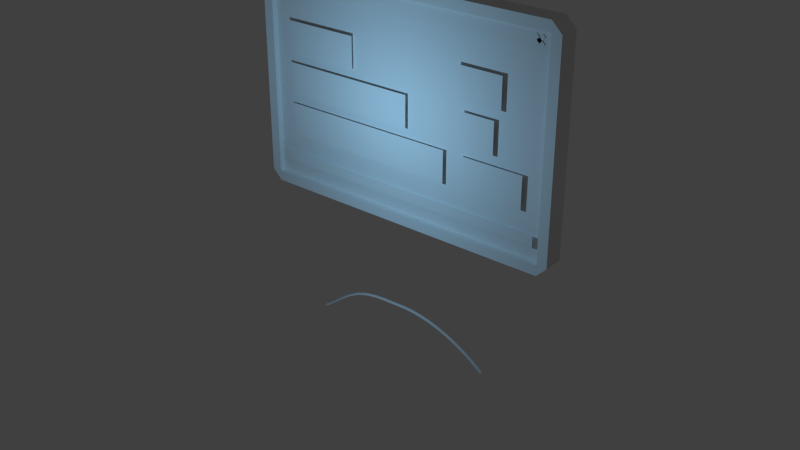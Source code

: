 # Source: stklib_movingMapPlane_a.blend  (saved by Blender 2.76.0; exported with 4.5.12 LTS)
import bpy
from mathutils import Matrix  # noqa: F401  (used for matrix-valued properties, if any)

bpy.ops.wm.read_factory_settings(use_empty=True)
scene = bpy.context.scene
scene.name = 'Scene'

# ---- collections
col_collection_1 = bpy.data.collections.new('Collection 1'); scene.collection.children.link(col_collection_1)

# ---- materials (node trees are filled in below, after node groups)
mat_material = bpy.data.materials.new('Material')
mat_material.alpha_threshold = 0.0
mat_material.use_transparent_shadow = False
mat_material.roughness = 0.5
mat_material.line_color = (0.0, 0.0, 0.0, 1.0)

# ---- material node trees

# ---- world
world_world = bpy.data.worlds.new('World'); scene.world = world_world
world_world.color = (0.05088, 0.05088, 0.05088)
world_world.use_sun_shadow = False
world_world.sun_shadow_jitter_overblur = 0.0
world_world.cycles.sampling_method = 'MANUAL'
world_world.cycles.sample_map_resolution = 256

# ---- lights
light_lamp_001 = bpy.data.lights.new('Lamp.001', 'POINT')
light_lamp_001.color = (0.3326, 0.6869, 1.0)
light_lamp_001.transmission_factor = 0.0
light_lamp_001.energy = 50.0
light_lamp_001.shadow_buffer_clip_start = 0.5
light_lamp_001.shadow_soft_size = 0.1
light_lamp_001.shadow_maximum_resolution = 0.006
light_lamp_001.use_absolute_resolution = True
light_lamp_001.cycles.use_multiple_importance_sampling = False

# ---- meshes
me_plane_001 = bpy.data.meshes.new('Plane.001')
me_plane_001.from_pydata([(-0.9823, -0.0597, -0.3441), (-0.9759, -0.0597, -0.3606), (-0.9274, -0.0597, -0.3115), (-0.9175, -0.0597, -0.3262), (-0.8504, -0.0597, -0.2531), (-0.8397, -0.0597, -0.2672), (-0.7577, -0.0597, -0.1818), (-0.7473, -0.0597, -0.1961), (-0.6544, -0.0597, -0.1103), (-0.6451, -0.0597, -0.1254), (-0.5452, -0.0597, -0.05108), (-0.5381, -0.0597, -0.06729), (-0.4332, -0.0597, -0.01297), (-0.4287, -0.0597, -0.0301), (-0.3207, -0.0597, 0.007635), (-0.3183, -0.0597, -0.009913), (-0.2115, -0.0597, 0.01655), (-0.2105, -0.0597, -0.001121), (-0.1092, -0.0597, 0.01958), (-0.1087, -0.0597, 0.001887), (-0.01675, -0.0597, 0.02242), (-0.01636, -0.0597, 0.004722), (0.07243, -0.0597, 0.02357), (0.07197, -0.0597, 0.005875), (0.2616, -0.0597, 0.003987), (0.2584, -0.0597, -0.01344), (0.3599, -0.0597, -0.0173), (0.3555, -0.0597, -0.03445), (0.46, -0.0597, -0.0466), (0.4544, -0.0597, -0.0634), (0.5614, -0.0597, -0.08419), (0.5547, -0.0597, -0.1006), (0.6635, -0.0597, -0.1303), (0.6557, -0.0597, -0.1462), (0.7658, -0.0597, -0.1853), (0.7569, -0.0597, -0.2006), (0.8677, -0.0597, -0.2494), (0.8578, -0.0597, -0.264), (0.9688, -0.0597, -0.3228), (0.9579, -0.0597, -0.3368), (-0.0967, -0.07042, 0.004064), (0.1106, -0.07042, 0.009402), (-0.09712, -0.07042, 0.03072), (0.1102, -0.07042, 0.03188), (-0.02747, -0.07042, -0.002329), (0.04164, -0.07042, -0.001247), (0.04099, -0.07042, 0.04036), (-0.02813, -0.07042, 0.03928), (-0.02694, -0.07042, 0.1355), (-0.05102, -0.07042, 0.1352), (-0.04739, -0.07042, -0.09689), (-0.0233, -0.07042, -0.09651), (-0.1167, -0.07042, 0.007564), (-0.117, -0.07042, 0.0266), (-0.1082, -0.07042, -0.02655), (-0.1096, -0.07042, 0.06096), (-0.1282, -0.07042, -0.02686), (-0.1295, -0.07042, 0.06065), (-1.527, -0.04918, -1.0), (1.527, -0.04918, -1.0), (-1.527, -0.04918, 1.0), (1.527, -0.04918, 1.0), (-0.1604, -0.0597, 0.01807), (-0.1596, -0.0597, 0.0003827), (1.02, -0.06816, -0.3234), (0.9778, -0.06816, -0.3478), (0.9778, -0.06816, -0.3966), (1.02, -0.06816, -0.421), (1.063, -0.06816, -0.3966), (1.063, -0.06816, -0.3478), (1.02, -0.06816, -0.3387), (0.9911, -0.06816, -0.3555), (0.9911, -0.06816, -0.3889), (1.02, -0.06816, -0.4056), (1.049, -0.06816, -0.3889), (1.049, -0.06816, -0.3555), (-1.02, -0.06816, -0.3434), (-1.063, -0.06816, -0.3678), (-1.063, -0.06816, -0.4166), (-1.02, -0.06816, -0.441), (-0.978, -0.06816, -0.4166), (-0.978, -0.06816, -0.3678), (-1.02, -0.06816, -0.3588), (-1.049, -0.06816, -0.3755), (-1.049, -0.06816, -0.4089), (-1.02, -0.06816, -0.4256), (-0.9913, -0.06816, -0.4089), (-0.9913, -0.06816, -0.3755), (-1.527, 0.05168, -1.0), (1.527, 0.05168, -1.0), (-1.527, 0.05168, 1.0), (1.527, 0.05168, 1.0), (-1.297, 0.08529, -0.5584), (0.6627, 0.08529, 0.1584), (-1.297, 0.08529, -0.2416), (1.005, 0.08529, 0.1584), (-1.297, 0.08529, -0.1584), (1.305, 0.08529, 0.5584), (-1.297, 0.08529, 0.1584), (0.6627, 0.08529, 0.5584), (-1.297, 0.08529, 0.2416), (0.4893, 0.08529, 0.2416), (-1.297, 0.08529, 0.5584), (0.4893, 0.08529, 0.5584), (-0.3656, 0.08529, 0.2416), (-0.3656, 0.08529, 0.5584), (0.6153, 0.08529, -0.2416), (1.069, 0.08529, -0.2416), (1.069, 0.08529, -0.5584), (0.6153, 0.08529, -0.5584), (-0.5404, 0.08529, -0.5584), (-0.5404, 0.08529, -0.2416), (1.305, 0.08529, 0.2416), (0.07127, 0.08529, -0.1584), (0.07127, 0.08529, 0.1584), (0.6627, 0.08529, 0.2416), (0.6627, 0.08529, -0.1584), (1.005, 0.08529, -0.1584)], [], [(1, 3, 2, 0), (3, 5, 4, 2), (5, 7, 6, 4), (7, 9, 8, 6), (9, 11, 10, 8), (11, 13, 12, 10), (13, 15, 14, 12), (15, 17, 16, 14), (19, 21, 20, 18), (21, 23, 22, 20), (25, 27, 26, 24), (29, 31, 30, 28), (33, 35, 34, 32), (37, 39, 38, 36), (45, 41, 43, 46), (40, 44, 47, 42), (44, 45, 46, 47), (47, 46, 48, 49), (45, 44, 50, 51), (40, 42, 53, 52), (53, 42, 55, 57), (40, 52, 56, 54), (58, 59, 61, 60), (17, 63, 62, 16), (64, 70, 75, 69), (68, 74, 73, 67), (66, 72, 71, 65), (69, 75, 74, 68), (67, 73, 72, 66), (65, 71, 70, 64), (76, 82, 87, 81), (80, 86, 85, 79), (78, 84, 83, 77), (81, 87, 86, 80), (79, 85, 84, 78), (77, 83, 82, 76), (88, 90, 91, 89), (109, 106, 107, 108), (115, 99, 97, 112), (104, 105, 103, 101), (100, 102, 105, 104), (114, 113, 96, 98), (116, 93, 95, 117), (92, 94, 111, 110)])
me_plane_001.polygons.foreach_set('use_smooth', [1, 1, 1, 1, 1, 1, 1, 1, 1, 1, 1, 1, 1, 1, 0, 0, 0, 0, 0, 0, 0, 0, 0, 1, 0, 0, 0, 0, 0, 0, 0, 0, 0, 0, 0, 0, 0, 0, 0, 0, 0, 0, 0, 0])
_uv = me_plane_001.uv_layers.new(name='UVMap')
_uv.uv.foreach_set('vector', [0.0, 0.0, 0.0, 0.0, 0.0, 0.0, 0.0, 0.0, 0.0, 0.0, 0.0, 0.0, 0.0, 0.0, 0.0, 0.0, 0.0, 0.0, 0.0, 0.0, 0.0, 0.0, 0.0, 0.0, 0.0, 0.0, 0.0, 0.0, 0.0, 0.0, 0.0, 0.0, 0.0, 0.0, 0.0, 0.0, 0.0, 0.0, 0.0, 0.0, 0.0, 0.0, 0.0, 0.0, 0.0, 0.0, 0.0, 0.0, 0.0, 0.0, 0.0, 0.0, 0.0, 0.0, 0.0, 0.0, 0.0, 0.0, 0.0, 0.0, 0.0, 0.0, 0.0, 0.0, 0.0, 0.0, 0.0, 0.0, 0.0, 0.0, 0.0, 0.0, 0.0, 0.0, 0.0, 0.0, 0.0, 0.0, 0.0, 0.0, 0.0, 0.0, 0.0, 0.0, 0.0, 0.0, 0.0, 0.0, 0.0, 0.0, 0.0, 0.0, 0.0, 0.0, 0.0, 0.0, 0.0, 0.0, 0.0, 0.0, 0.0, 0.0, 0.0, 0.0, 0.0, 0.0, 0.0, 0.0, 0.0, 0.0, 0.0, 0.0, 0.0, 0.0, 0.0, 0.0, 0.0, 0.0, 0.0, 0.0, 0.0, 0.0, 0.0, 0.0, 0.0, 0.0, 0.0, 0.0, 0.0, 0.0, 0.0, 0.0, 0.0, 0.0, 0.0, 0.0, 0.0, 0.0, 0.0, 0.0, 0.0, 0.0, 0.0, 0.0, 0.0, 0.0, 0.0, 0.0, 0.0, 0.0, 0.0, 0.0, 0.0, 0.0, 0.0, 0.0, 0.0, 0.0, 0.0, 0.0, 0.0, 0.0, 0.0, 0.0, 0.0, 0.0, 0.0, 0.0, 0.0, 0.0, 0.0, 0.0, 0.0, 0.0, 0.0, 0.0, 0.9999, 0.4583, 8.098e-05, 0.4583, 8.092e-05, 0.992, 0.9999, 0.992, 0.0, 0.0, 0.0, 0.0, 0.0, 0.0, 0.0, 0.0, 0.0, 0.0, 0.0, 0.0, 0.0, 0.0, 0.0, 0.0, 0.0, 0.0, 0.0, 0.0, 0.0, 0.0, 0.0, 0.0, 0.0, 0.0, 0.0, 0.0, 0.0, 0.0, 0.0, 0.0, 0.0, 0.0, 0.0, 0.0, 0.0, 0.0, 0.0, 0.0, 0.0, 0.0, 0.0, 0.0, 0.0, 0.0, 0.0, 0.0, 0.0, 0.0, 0.0, 0.0, 0.0, 0.0, 0.0, 0.0, 0.0, 0.0, 0.0, 0.0, 0.0, 0.0, 0.0, 0.0, 0.0, 0.0, 0.0, 0.0, 0.0, 0.0, 0.0, 0.0, 0.0, 0.0, 0.0, 0.0, 0.0, 0.0, 0.0, 0.0, 0.0, 0.0, 0.0, 0.0, 0.0, 0.0, 0.0, 0.0, 0.0, 0.0, 0.0, 0.0, 0.0, 0.0, 0.0, 0.0, 0.0, 0.0, 0.0, 0.0, 0.0, 0.0, 0.0, 0.0, 8.088e-05, 0.4459, 8.1e-05, 8.082e-05, 0.9999, 8.094e-05, 0.9999, 0.4459, 0.599, 0.2038, 0.599, 8.09e-05, 0.6617, 8.094e-05, 0.6617, 0.2038, 0.7963, 0.2038, 0.7963, 8.092e-05, 0.8947, 8.094e-05, 0.8947, 0.2038, 0.2816, 0.2038, 0.2816, 8.088e-05, 0.4154, 8.094e-05, 0.4154, 0.2038, 0.6619, 0.2038, 0.6619, 8.082e-05, 0.7979, 8.088e-05, 0.7979, 0.2038, 0.4154, 8.092e-05, 0.4154, 0.2038, 0.1905, 0.2038, 0.1905, 8.082e-05, 0.4154, 0.2038, 0.4154, 8.092e-05, 0.4716, 8.094e-05, 0.4716, 0.2038, 0.4806, 0.2038, 0.4806, 8.082e-05, 0.599, 8.09e-05, 0.599, 0.2038])
_ca = me_plane_001.color_attributes.new('Col', 'BYTE_COLOR', 'CORNER')
_ca.data.foreach_set('color', [1.0, 0.3712, 0.0, 1.0, 1.0, 0.3712, 0.0, 1.0, 1.0, 0.3712, 0.0, 1.0, 1.0, 0.3712, 0.0, 1.0, 1.0, 0.3712, 0.0, 1.0, 1.0, 0.3712, 0.0, 1.0, 1.0, 0.3712, 0.0, 1.0, 1.0, 0.3712, 0.0, 1.0, 1.0, 0.3712, 0.0, 1.0, 1.0, 0.3712, 0.0, 1.0, 1.0, 0.3712, 0.0, 1.0, 1.0, 0.3712, 0.0, 1.0, 1.0, 0.3712, 0.0, 1.0, 1.0, 0.3712, 0.0, 1.0, 1.0, 0.3712, 0.0, 1.0, 1.0, 0.3712, 0.0, 1.0, 1.0, 0.3712, 0.0, 1.0, 1.0, 0.3712, 0.0, 1.0, 1.0, 0.3712, 0.0, 1.0, 1.0, 0.3712, 0.0, 1.0, 1.0, 0.3712, 0.0, 1.0, 1.0, 0.3712, 0.0, 1.0, 1.0, 0.3712, 0.0, 1.0, 1.0, 0.3712, 0.0, 1.0, 1.0, 0.3712, 0.0, 1.0, 1.0, 0.3712, 0.0, 1.0, 1.0, 0.3712, 0.0, 1.0, 1.0, 0.3712, 0.0, 1.0, 1.0, 0.3712, 0.0, 1.0, 1.0, 0.3712, 0.0, 1.0, 1.0, 0.3712, 0.0, 1.0, 1.0, 0.3712, 0.0, 1.0, 1.0, 0.3712, 0.0, 1.0, 1.0, 0.3712, 0.0, 1.0, 1.0, 0.3712, 0.0, 1.0, 1.0, 0.3712, 0.0, 1.0, 1.0, 0.3712, 0.0, 1.0, 1.0, 0.3712, 0.0, 1.0, 1.0, 0.3712, 0.0, 1.0, 1.0, 0.3712, 0.0, 1.0, 0.1714, 1.0, 0.0, 1.0, 0.1714, 1.0, 0.0, 1.0, 0.1714, 1.0, 0.0, 1.0, 0.1714, 1.0, 0.0, 1.0, 0.1714, 1.0, 0.0, 1.0, 0.1714, 1.0, 0.0, 1.0, 0.1714, 1.0, 0.0, 1.0, 0.1714, 1.0, 0.0, 1.0, 0.1714, 1.0, 0.0, 1.0, 0.1714, 1.0, 0.0, 1.0, 0.1714, 1.0, 0.0, 1.0, 0.1714, 1.0, 0.0, 1.0, 0.1714, 1.0, 0.0, 1.0, 0.1714, 1.0, 0.0, 1.0, 0.1714, 1.0, 0.0, 1.0, 0.1714, 1.0, 0.0, 1.0, 1.0, 0.3916, 0.0, 1.0, 1.0, 0.3916, 0.0, 1.0, 1.0, 0.3916, 0.0, 1.0, 1.0, 0.3916, 0.0, 1.0, 1.0, 0.3916, 0.0, 1.0, 1.0, 0.3916, 0.0, 1.0, 1.0, 0.3916, 0.0, 1.0, 1.0, 0.3916, 0.0, 1.0, 1.0, 0.3916, 0.0, 1.0, 1.0, 0.3916, 0.0, 1.0, 1.0, 0.3916, 0.0, 1.0, 1.0, 0.3916, 0.0, 1.0, 1.0, 0.3916, 0.0, 1.0, 1.0, 0.3916, 0.0, 1.0, 1.0, 0.3916, 0.0, 1.0, 1.0, 0.3916, 0.0, 1.0, 1.0, 0.3916, 0.0, 1.0, 1.0, 0.3916, 0.0, 1.0, 1.0, 0.3916, 0.0, 1.0, 1.0, 0.3916, 0.0, 1.0, 1.0, 0.3916, 0.0, 1.0, 1.0, 0.3916, 0.0, 1.0, 1.0, 0.3916, 0.0, 1.0, 1.0, 0.3916, 0.0, 1.0, 1.0, 0.3916, 0.0, 1.0, 1.0, 0.3916, 0.0, 1.0, 1.0, 0.3916, 0.0, 1.0, 1.0, 0.3916, 0.0, 1.0, 1.0, 0.3916, 0.0, 1.0, 1.0, 0.3916, 0.0, 1.0, 1.0, 0.3916, 0.0, 1.0, 1.0, 0.3916, 0.0, 1.0, 1.0, 1.0, 1.0, 1.0, 1.0, 1.0, 1.0, 1.0, 1.0, 1.0, 1.0, 1.0, 1.0, 1.0, 1.0, 1.0, 1.0, 0.3712, 0.0, 1.0, 1.0, 0.3712, 0.0, 1.0, 1.0, 0.3712, 0.0, 1.0, 1.0, 0.3712, 0.0, 1.0, 1.0, 0.4564, 0.0, 1.0, 1.0, 0.4564, 0.0, 1.0, 1.0, 0.4564, 0.0, 1.0, 1.0, 0.4564, 0.0, 1.0, 1.0, 0.4564, 0.0, 1.0, 1.0, 0.4564, 0.0, 1.0, 1.0, 0.4564, 0.0, 1.0, 1.0, 0.4564, 0.0, 1.0, 1.0, 0.4564, 0.0, 1.0, 1.0, 0.4564, 0.0, 1.0, 1.0, 0.4564, 0.0, 1.0, 1.0, 0.4564, 0.0, 1.0, 1.0, 0.4564, 0.0, 1.0, 1.0, 0.4564, 0.0, 1.0, 1.0, 0.4564, 0.0, 1.0, 1.0, 0.4564, 0.0, 1.0, 1.0, 0.4564, 0.0, 1.0, 1.0, 0.4564, 0.0, 1.0, 1.0, 0.4564, 0.0, 1.0, 1.0, 0.4564, 0.0, 1.0, 1.0, 0.4564, 0.0, 1.0, 1.0, 0.4564, 0.0, 1.0, 1.0, 0.4564, 0.0, 1.0, 1.0, 0.4564, 0.0, 1.0, 1.0, 0.4564, 0.0, 1.0, 1.0, 0.4564, 0.0, 1.0, 1.0, 0.4564, 0.0, 1.0, 1.0, 0.4564, 0.0, 1.0, 1.0, 0.4564, 0.0, 1.0, 1.0, 0.4564, 0.0, 1.0, 1.0, 0.4564, 0.0, 1.0, 1.0, 0.4564, 0.0, 1.0, 1.0, 0.4564, 0.0, 1.0, 1.0, 0.4564, 0.0, 1.0, 1.0, 0.4564, 0.0, 1.0, 1.0, 0.4564, 0.0, 1.0, 1.0, 0.4564, 0.0, 1.0, 1.0, 0.4564, 0.0, 1.0, 1.0, 0.4564, 0.0, 1.0, 1.0, 0.4564, 0.0, 1.0, 1.0, 0.4564, 0.0, 1.0, 1.0, 0.4564, 0.0, 1.0, 1.0, 0.4564, 0.0, 1.0, 1.0, 0.4564, 0.0, 1.0, 1.0, 0.4564, 0.0, 1.0, 1.0, 0.4564, 0.0, 1.0, 1.0, 0.4564, 0.0, 1.0, 1.0, 0.4564, 0.0, 1.0, 1.0, 1.0, 1.0, 1.0, 1.0, 1.0, 1.0, 1.0, 1.0, 1.0, 1.0, 1.0, 1.0, 1.0, 1.0, 1.0, 0.9911, 0.9911, 0.9911, 0.9961, 0.9911, 0.9911, 0.9911, 0.9961, 1.0, 1.0, 1.0, 1.0, 1.0, 1.0, 1.0, 1.0, 0.9911, 0.9911, 0.9911, 0.9961, 1.0, 1.0, 1.0, 1.0, 1.0, 1.0, 1.0, 1.0, 1.0, 1.0, 1.0, 1.0, 0.1779, 0.5271, 1.0, 1.0, 0.1779, 0.5271, 1.0, 1.0, 0.1779, 0.5271, 1.0, 1.0, 0.1779, 0.5271, 1.0, 1.0, 0.1779, 0.5271, 1.0, 1.0, 0.1779, 0.5271, 1.0, 1.0, 0.1779, 0.5271, 1.0, 1.0, 0.1779, 0.5271, 1.0, 1.0, 0.1779, 0.5271, 1.0, 1.0, 0.1779, 0.5271, 1.0, 1.0, 0.1779, 0.5271, 1.0, 1.0, 0.1779, 0.5271, 1.0, 1.0, 0.9911, 0.9911, 0.9911, 0.9961, 1.0, 1.0, 1.0, 1.0, 1.0, 1.0, 1.0, 1.0, 1.0, 1.0, 1.0, 1.0, 0.1779, 0.5271, 1.0, 1.0, 0.1779, 0.5271, 1.0, 1.0, 0.1779, 0.5271, 1.0, 1.0, 0.1779, 0.5271, 1.0, 1.0])
me_plane_001.materials.append(mat_material)
me_plane_001.use_remesh_preserve_volume = False
me_plane_001.use_remesh_preserve_attributes = False
me_plane_001.use_mirror_vertex_groups = False
me_plane_001.use_paint_bone_selection = False
me_plane_001.use_paint_mask = True
me_plane_001.update()
me_cube_002 = bpy.data.meshes.new('Cube.002')
me_cube_002.from_pydata([(1.44, -0.09059, -0.8559), (-1.44, -0.09059, -0.8559), (1.44, -0.09059, -0.7524), (-1.44, -0.09059, -0.7524), (-0.7002, -0.04651, -1.076), (-0.03218, -0.04651, -0.1223), (-0.8214, -0.04651, -0.9915), (-0.1534, -0.04651, -0.03746), (-0.05774, -0.03236, -0.04971), (0.06467, -0.03236, 0.1177), (-0.0791, -0.03236, -0.03375), (0.04666, -0.03236, 0.1311), (-0.01039, -0.03236, 0.0012), (0.03097, -0.03236, 0.05658), (-0.002371, -0.03236, 0.08148), (-0.04373, -0.03236, 0.0261), (-0.1192, -0.03236, 0.08585), (-0.1336, -0.03236, 0.06655), (0.05231, -0.03236, -0.07233), (0.06673, -0.03236, -0.05303), (-0.07274, -0.03236, -0.06342), (-0.08799, -0.03236, -0.05202), (-0.04052, -0.03236, -0.07751), (-0.1106, -0.03236, -0.02514), (-0.05247, -0.03236, -0.0935), (-0.1226, -0.03236, -0.04113)], [], [(0, 2, 3, 1), (4, 5, 7, 6), (13, 9, 11, 14), (8, 12, 15, 10), (12, 13, 14, 15), (15, 14, 16, 17), (13, 12, 18, 19), (8, 10, 21, 20), (21, 10, 23, 25), (8, 20, 24, 22)])
me_cube_002.polygons.foreach_set('use_smooth', [1, 0, 0, 0, 0, 0, 0, 0, 0, 0])
_uv = me_cube_002.uv_layers.new(name='UVMap')
_uv.uv.foreach_set('vector', [0.925, 0.2121, 0.925, 0.4077, 0.07502, 0.4077, 0.07502, 0.2121, 0.0, 0.468, 0.5, 0.468, 0.5, 1.0, 0.0, 1.0, 0.0, 0.0, 0.0, 0.0, 0.0, 0.0, 0.0, 0.0, 0.0, 0.0, 0.0, 0.0, 0.0, 0.0, 0.0, 0.0, 0.0, 0.0, 0.0, 0.0, 0.0, 0.0, 0.0, 0.0, 0.0, 0.0, 0.0, 0.0, 0.0, 0.0, 0.0, 0.0, 0.0, 0.0, 0.0, 0.0, 0.0, 0.0, 0.0, 0.0, 0.0, 0.0, 0.0, 0.0, 0.0, 0.0, 0.0, 0.0, 0.0, 0.0, 0.0, 0.0, 0.0, 0.0, 0.0, 0.0, 0.0, 0.0, 0.0, 0.0, 0.0, 0.0, 0.0, 0.0])
_ca = me_cube_002.color_attributes.new('Col', 'BYTE_COLOR', 'CORNER')
_ca.data.foreach_set('color', [1.0, 1.0, 1.0, 1.0, 1.0, 1.0, 1.0, 1.0, 1.0, 1.0, 1.0, 1.0, 1.0, 1.0, 1.0, 1.0, 1.0, 1.0, 1.0, 1.0, 1.0, 1.0, 1.0, 1.0, 1.0, 1.0, 1.0, 1.0, 1.0, 1.0, 1.0, 1.0, 1.0, 0.3916, 0.0, 1.0, 1.0, 0.3916, 0.0, 1.0, 1.0, 0.3916, 0.0, 1.0, 1.0, 0.3916, 0.0, 1.0, 1.0, 0.3916, 0.0, 1.0, 1.0, 0.3916, 0.0, 1.0, 1.0, 0.3916, 0.0, 1.0, 1.0, 0.3916, 0.0, 1.0, 1.0, 0.3916, 0.0, 1.0, 1.0, 0.3916, 0.0, 1.0, 1.0, 0.3916, 0.0, 1.0, 1.0, 0.3916, 0.0, 1.0, 1.0, 0.3916, 0.0, 1.0, 1.0, 0.3916, 0.0, 1.0, 1.0, 0.3916, 0.0, 1.0, 1.0, 0.3916, 0.0, 1.0, 1.0, 0.3916, 0.0, 1.0, 1.0, 0.3916, 0.0, 1.0, 1.0, 0.3916, 0.0, 1.0, 1.0, 0.3916, 0.0, 1.0, 1.0, 0.3916, 0.0, 1.0, 1.0, 0.3916, 0.0, 1.0, 1.0, 0.3916, 0.0, 1.0, 1.0, 0.3916, 0.0, 1.0, 1.0, 0.3916, 0.0, 1.0, 1.0, 0.3916, 0.0, 1.0, 1.0, 0.3916, 0.0, 1.0, 1.0, 0.3916, 0.0, 1.0, 1.0, 0.3916, 0.0, 1.0, 1.0, 0.3916, 0.0, 1.0, 1.0, 0.3916, 0.0, 1.0, 1.0, 0.3916, 0.0, 1.0])
me_cube_002.materials.append(mat_material)
me_cube_002.use_remesh_preserve_volume = False
me_cube_002.use_remesh_preserve_attributes = False
me_cube_002.use_mirror_vertex_groups = False
me_cube_002.use_paint_bone_selection = False
me_cube_002.use_paint_mask = True
me_cube_002.update()
me_cube = bpy.data.meshes.new('Cube')
me_cube.from_pydata([(1.5, 0.1, -1.0), (1.5, -0.1, -1.0), (-1.5, -0.1, -1.0), (-1.5, 0.1, -1.0), (1.5, 0.1, 1.0), (1.5, -0.1, 1.0), (-1.5, -0.1, 1.0), (-1.5, 0.1, 1.0), (1.5, 0.1, 1.1), (1.5, -0.1, 1.1), (-1.5, 0.1, 1.1), (-1.5, -0.1, 1.1), (1.6, 0.1, -1.0), (1.6, -0.1, -1.0), (1.6, 0.1, 1.0), (1.6, -0.1, 1.0), (1.5, 0.1, -1.1), (1.5, -0.1, -1.1), (-1.5, 0.1, -1.1), (-1.5, -0.1, -1.1), (-1.6, -0.1, -1.0), (-1.6, 0.1, -1.0), (-1.6, -0.1, 1.0), (-1.6, 0.1, 1.0), (1.5, -2.235e-08, -1.0), (-1.5, -2.235e-08, -1.0), (1.5, -8.196e-08, 1.0), (-1.5, -2.235e-08, 1.0), (1.5, -0.02669, -1.0), (-1.5, -0.02669, -1.0), (1.5, -0.02669, 1.0), (-1.5, -0.02669, 1.0), (0.06358, -0.04651, 0.163), (0.08195, -0.04651, 0.1501), (0.5664, -0.04651, 0.8811), (0.5106, -0.04651, 0.8013), (0.4547, -0.04651, 0.7215), (0.3988, -0.04651, 0.6417), (0.3429, -0.04651, 0.5619), (0.2871, -0.04651, 0.4821), (0.2312, -0.04651, 0.4023), (0.1753, -0.04651, 0.3225), (0.1195, -0.04651, 0.2428), (0.1378, -0.04651, 0.2299), (0.1937, -0.04651, 0.3097), (0.2496, -0.04651, 0.3895), (0.3054, -0.04651, 0.4693), (0.3613, -0.04651, 0.5491), (0.4172, -0.04651, 0.6289), (0.4731, -0.04651, 0.7087), (0.5289, -0.04651, 0.7885), (0.5848, -0.04651, 0.8682), (1.5, -0.05869, -0.9), (-1.5, -0.05869, -0.9), (1.5, -0.05869, -0.7083), (-1.5, -0.05869, -0.7083), (1.5, -0.07652, 0.8175), (-1.5, -0.07652, 0.8175), (1.5, -0.07652, 1.009), (-1.5, -0.07652, 1.009), (-1.384, -0.08106, 0.876), (-1.442, -0.08106, 0.9435), (-1.325, -0.08106, 0.9435), (1.334, -0.08106, 0.9417), (1.417, -0.08106, 0.8591), (1.36, -0.08106, 0.9677), (1.443, -0.08106, 0.8851), (1.417, -0.08106, 0.9677), (1.334, -0.08106, 0.8851), (1.443, -0.08106, 0.9417), (1.36, -0.08106, 0.8591)], [], [(18, 19, 20, 21), (6, 5, 9, 11), (0, 4, 14, 12), (5, 6, 27, 26), (2, 6, 22, 20), (4, 0, 3, 7), (8, 10, 11, 9), (5, 1, 13, 15), (10, 7, 23), (4, 7, 10, 8), (12, 14, 15, 13), (17, 16, 12, 13), (13, 1, 17), (4, 8, 14), (9, 5, 15), (16, 17, 19, 18), (0, 12, 16), (19, 2, 20), (1, 2, 19, 17), (3, 0, 16, 18), (20, 22, 23, 21), (8, 9, 15, 14), (6, 11, 22), (3, 18, 21), (7, 3, 21, 23), (24, 26, 27, 25), (6, 2, 25, 27), (1, 5, 26, 24), (2, 1, 24, 25), (11, 10, 23, 22), (28, 30, 31, 29), (42, 32, 33, 43), (34, 35, 50, 51), (36, 37, 48, 49), (38, 39, 46, 47), (40, 41, 44, 45), (52, 54, 55, 53), (56, 58, 59, 57), (60, 62, 61), (63, 64, 66, 65), (67, 68, 70, 69)])
me_cube.polygons.foreach_set('use_smooth', [1, 1, 1, 1, 1, 1, 1, 1, 1, 1, 1, 1, 1, 1, 1, 1, 1, 1, 1, 1, 1, 1, 1, 1, 1, 1, 1, 1, 1, 1, 1, 0, 0, 0, 0, 0, 1, 1, 0, 0, 0])
_uv = me_cube.uv_layers.new(name='UVMap')
_uv.uv.foreach_set('vector', [0.2244, 0.02146, 0.2244, 0.06003, 0.1971, 0.06003, 0.1971, 0.02146, 0.05047, 0.9618, 0.9495, 0.9618, 0.9495, 0.9918, 0.05047, 0.9918, 0.6165, 0.07256, 0.6165, 0.03706, 0.6182, 0.03706, 0.6182, 0.07256, 0.5163, 0.5504, 0.7654, 0.5504, 0.7654, 0.5587, 0.5163, 0.5587, 0.05047, 0.5361, 0.05047, 0.9618, 0.0205, 0.9618, 0.0205, 0.5361, 0.6165, 0.03706, 0.6165, 0.07256, 0.5632, 0.07254, 0.5632, 0.03705, 0.8857, 0.539, 0.2344, 0.539, 0.2344, 0.4956, 0.8857, 0.4956, 0.9495, 0.9618, 0.9495, 0.5361, 0.9795, 0.5361, 0.9795, 0.9618, 0.5632, 0.03527, 0.5632, 0.03705, 0.5615, 0.03705, 0.6165, 0.03706, 0.5632, 0.03705, 0.5632, 0.03527, 0.6165, 0.03529, 1.616, 0.539, 1.182, 0.539, 1.182, 0.4956, 1.616, 0.4956, 0.1971, 0.06007, 0.2357, 0.06007, 0.2357, 0.08734, 0.1971, 0.08734, 0.9795, 0.5361, 0.9495, 0.5361, 0.9495, 0.5061, 0.6165, 0.03706, 0.6165, 0.03529, 0.6182, 0.03706, 0.9495, 0.9918, 0.9495, 0.9618, 0.9795, 0.9618, 0.8029, 0.02146, 0.8029, 0.06003, 0.2244, 0.06003, 0.2244, 0.02146, 0.6165, 0.07256, 0.6182, 0.07256, 0.6165, 0.07434, 0.05047, 0.5061, 0.05047, 0.5361, 0.0205, 0.5361, 0.9495, 0.5361, 0.05047, 0.5361, 0.05047, 0.5061, 0.9495, 0.5061, 0.5632, 0.07254, 0.6165, 0.07256, 0.6165, 0.07434, 0.5632, 0.07432, 0.0351, 0.4956, 0.4693, 0.4956, 0.4693, 0.539, 0.03509, 0.539, 0.8857, 0.539, 0.8857, 0.4956, 0.9164, 0.4956, 0.9164, 0.539, 0.05047, 0.9618, 0.05047, 0.9918, 0.0205, 0.9618, 0.5632, 0.07254, 0.5632, 0.07432, 0.5614, 0.07254, 0.5632, 0.03705, 0.5632, 0.07254, 0.5614, 0.07254, 0.5615, 0.03705, 0.8838, 0.5672, 0.8838, 0.9307, 0.1162, 0.9307, 0.1162, 0.5672, 0.7654, 0.5504, 0.9315, 0.5504, 0.9315, 0.5587, 0.7654, 0.5587, 0.3502, 0.5504, 0.5163, 0.5504, 0.5163, 0.5587, 0.3502, 0.5587, 0.101, 0.5504, 0.3502, 0.5504, 0.3502, 0.5587, 0.101, 0.5587, 0.2344, 0.4956, 0.2344, 0.539, 0.2037, 0.539, 0.2037, 0.4956, 0.7102, 0.1932, 0.7102, 0.4735, 0.2898, 0.4735, 0.2898, 0.1932, 0.0, 0.0, 0.0, 0.0, 0.0, 0.0, 0.0, 0.0, 0.0, 0.0, 0.0, 0.0, 0.0, 0.0, 0.0, 0.0, 0.0, 0.0, 0.0, 0.0, 0.0, 0.0, 0.0, 0.0, 0.0, 0.0, 0.0, 0.0, 0.0, 0.0, 0.0, 0.0, 0.0, 0.0, 0.0, 0.0, 0.0, 0.0, 0.0, 0.0, 1.0, 2.528e-05, 1.0, 0.06392, 2.528e-05, 0.06392, 2.536e-05, 2.528e-05, 1.0, 2.528e-05, 1.0, 0.06392, 2.528e-05, 0.06392, 2.536e-05, 2.528e-05, 0.0, 0.0, 0.0, 0.0, 0.0, 0.0, 0.0, 0.0, 0.0, 0.0, 0.0, 0.0, 0.0, 0.0, 0.0, 0.0, 0.0, 0.0, 0.0, 0.0, 0.0, 0.0])
_ca = me_cube.color_attributes.new('Col', 'BYTE_COLOR', 'CORNER')
_ca.data.foreach_set('color', [1.0, 1.0, 1.0, 1.0, 1.0, 1.0, 1.0, 1.0, 1.0, 1.0, 1.0, 1.0, 1.0, 1.0, 1.0, 1.0, 1.0, 1.0, 1.0, 1.0, 1.0, 1.0, 1.0, 1.0, 1.0, 1.0, 1.0, 1.0, 1.0, 1.0, 1.0, 1.0, 1.0, 1.0, 1.0, 1.0, 1.0, 1.0, 1.0, 1.0, 1.0, 1.0, 1.0, 1.0, 1.0, 1.0, 1.0, 1.0, 1.0, 1.0, 1.0, 1.0, 1.0, 1.0, 1.0, 1.0, 1.0, 1.0, 1.0, 1.0, 1.0, 1.0, 1.0, 1.0, 1.0, 1.0, 1.0, 1.0, 1.0, 1.0, 1.0, 1.0, 1.0, 1.0, 1.0, 1.0, 1.0, 1.0, 1.0, 1.0, 1.0, 1.0, 1.0, 1.0, 1.0, 1.0, 1.0, 1.0, 1.0, 1.0, 1.0, 1.0, 1.0, 1.0, 1.0, 1.0, 1.0, 1.0, 1.0, 1.0, 1.0, 1.0, 1.0, 1.0, 1.0, 1.0, 1.0, 1.0, 1.0, 1.0, 1.0, 1.0, 1.0, 1.0, 1.0, 1.0, 1.0, 1.0, 1.0, 1.0, 1.0, 1.0, 1.0, 1.0, 1.0, 1.0, 1.0, 1.0, 1.0, 1.0, 1.0, 1.0, 1.0, 1.0, 1.0, 1.0, 1.0, 1.0, 1.0, 1.0, 1.0, 1.0, 1.0, 1.0, 1.0, 1.0, 1.0, 1.0, 1.0, 1.0, 1.0, 1.0, 1.0, 1.0, 1.0, 1.0, 1.0, 1.0, 1.0, 1.0, 1.0, 1.0, 1.0, 1.0, 1.0, 1.0, 1.0, 1.0, 1.0, 1.0, 1.0, 1.0, 1.0, 1.0, 1.0, 1.0, 1.0, 1.0, 1.0, 1.0, 1.0, 1.0, 1.0, 1.0, 1.0, 1.0, 1.0, 1.0, 1.0, 1.0, 1.0, 1.0, 1.0, 1.0, 1.0, 1.0, 1.0, 1.0, 1.0, 1.0, 1.0, 1.0, 1.0, 1.0, 1.0, 1.0, 1.0, 1.0, 1.0, 1.0, 1.0, 1.0, 1.0, 1.0, 1.0, 1.0, 1.0, 1.0, 1.0, 1.0, 1.0, 1.0, 1.0, 1.0, 1.0, 1.0, 1.0, 1.0, 1.0, 1.0, 1.0, 1.0, 1.0, 1.0, 1.0, 1.0, 1.0, 1.0, 1.0, 1.0, 1.0, 1.0, 1.0, 1.0, 1.0, 1.0, 1.0, 1.0, 1.0, 1.0, 1.0, 1.0, 1.0, 1.0, 1.0, 1.0, 1.0, 1.0, 1.0, 1.0, 1.0, 1.0, 1.0, 1.0, 1.0, 1.0, 1.0, 1.0, 1.0, 1.0, 1.0, 1.0, 1.0, 1.0, 1.0, 1.0, 1.0, 1.0, 1.0, 1.0, 1.0, 1.0, 1.0, 1.0, 1.0, 1.0, 1.0, 1.0, 1.0, 1.0, 1.0, 1.0, 1.0, 1.0, 1.0, 1.0, 1.0, 1.0, 1.0, 1.0, 1.0, 1.0, 1.0, 1.0, 1.0, 1.0, 1.0, 1.0, 1.0, 1.0, 1.0, 1.0, 1.0, 1.0, 1.0, 1.0, 1.0, 1.0, 1.0, 1.0, 1.0, 1.0, 1.0, 1.0, 1.0, 1.0, 1.0, 1.0, 1.0, 1.0, 1.0, 1.0, 1.0, 1.0, 1.0, 1.0, 1.0, 1.0, 1.0, 1.0, 1.0, 1.0, 1.0, 1.0, 1.0, 1.0, 1.0, 1.0, 1.0, 1.0, 1.0, 1.0, 1.0, 1.0, 1.0, 1.0, 1.0, 1.0, 1.0, 1.0, 1.0, 1.0, 1.0, 1.0, 1.0, 1.0, 1.0, 1.0, 1.0, 1.0, 1.0, 1.0, 1.0, 1.0, 1.0, 1.0, 1.0, 1.0, 1.0, 1.0, 1.0, 1.0, 1.0, 1.0, 1.0, 1.0, 1.0, 1.0, 1.0, 1.0, 1.0, 1.0, 1.0, 1.0, 1.0, 1.0, 1.0, 1.0, 1.0, 1.0, 1.0, 1.0, 1.0, 1.0, 1.0, 1.0, 1.0, 1.0, 1.0, 1.0, 1.0, 1.0, 1.0, 1.0, 1.0, 1.0, 1.0, 1.0, 1.0, 1.0, 1.0, 1.0, 1.0, 1.0, 1.0, 1.0, 1.0, 1.0, 1.0, 1.0, 1.0, 1.0, 1.0, 1.0, 1.0, 1.0, 1.0, 1.0, 1.0, 1.0, 1.0, 1.0, 1.0, 1.0, 1.0, 1.0, 1.0, 1.0, 1.0, 1.0, 1.0, 1.0, 1.0, 1.0, 1.0, 1.0, 1.0, 1.0, 1.0, 1.0, 1.0, 1.0, 1.0, 1.0, 0.0137, 1.0, 0.0, 1.0, 0.0137, 1.0, 0.0, 1.0, 0.0137, 1.0, 0.0, 1.0, 0.0137, 1.0, 0.0, 1.0, 0.0137, 1.0, 0.0, 1.0, 0.0137, 1.0, 0.0, 1.0, 0.0137, 1.0, 0.0, 1.0, 0.0137, 1.0, 0.0, 1.0, 0.0137, 1.0, 0.0, 1.0, 0.0137, 1.0, 0.0, 1.0, 0.0137, 1.0, 0.0, 1.0, 0.0137, 1.0, 0.0, 1.0, 0.0137, 1.0, 0.0, 1.0, 0.0137, 1.0, 0.0, 1.0, 0.0137, 1.0, 0.0, 1.0, 0.0137, 1.0, 0.0, 1.0, 0.0137, 1.0, 0.0, 1.0, 0.0137, 1.0, 0.0, 1.0, 0.0137, 1.0, 0.0, 1.0, 0.0137, 1.0, 0.0, 1.0, 0.006995, 0.02416, 0.04092, 1.0, 0.02122, 0.09084, 0.1651, 1.0, 0.02732, 0.1022, 0.1779, 1.0, 0.006995, 0.02416, 0.04092, 1.0, 0.006995, 0.02416, 0.04092, 1.0, 0.02122, 0.09084, 0.1651, 1.0, 0.02122, 0.09084, 0.1651, 1.0, 0.006995, 0.02416, 0.04092, 1.0, 1.0, 1.0, 1.0, 1.0, 1.0, 1.0, 1.0, 1.0, 1.0, 1.0, 1.0, 1.0, 1.0, 1.0, 1.0, 1.0, 1.0, 1.0, 1.0, 1.0, 1.0, 1.0, 1.0, 1.0, 1.0, 1.0, 1.0, 1.0, 1.0, 1.0, 1.0, 1.0, 1.0, 1.0, 1.0, 1.0, 1.0, 1.0, 1.0, 1.0, 1.0, 1.0, 1.0, 1.0])
me_cube.materials.append(mat_material)
me_cube.use_remesh_preserve_volume = False
me_cube.use_remesh_preserve_attributes = False
me_cube.use_mirror_vertex_groups = False
me_cube.use_paint_bone_selection = False
me_cube.use_paint_mask = True
me_cube.update()

# ---- curves / text
cu_beziercurve_001 = bpy.data.curves.new('BezierCurve.001', 'CURVE')
cu_beziercurve_001.dimensions = '3D'
_sp = cu_beziercurve_001.splines.new('BEZIER'); _sp.bezier_points.add(4)
_sp.bezier_points.foreach_set('co', [-0.9603, -0.3733, -7.834e-08, -0.5225, -0.07996, -2.613e-08, -0.0007062, -0.007942, -1.667e-09, 0.4701, -0.07606, -1.596e-08, 0.9735, -0.3495, -7.334e-08])
_sp.bezier_points.foreach_set('handle_left', [-1.117, -0.4334, -6.603e-08, -0.7022, -0.1592, -4.588e-08, -0.1447, -0.01564, -3.282e-09, 0.304, -0.02105, -4.417e-09, 0.8077, -0.2203, -4.623e-08])
_sp.bezier_points.foreach_set('handle_right', [-0.8819, -0.3432, -8.449e-08, -0.3428, -0.0006776, -6.373e-09, 0.1433, -0.0002429, -5.098e-11, 0.6362, -0.1311, -2.751e-08, 1.305, -0.6077, -1.275e-07])
for _p, _l, _r in zip(_sp.bezier_points, ['ALIGNED', 'ALIGNED', 'ALIGNED', 'ALIGNED', 'ALIGNED'], ['ALIGNED', 'ALIGNED', 'ALIGNED', 'ALIGNED', 'ALIGNED']): _p.handle_left_type = _l; _p.handle_right_type = _r
_sp.order_u = 0
_sp.order_v = 0
_sp.resolution_u = 5
cu_beziercurve_001.use_path = True
cu_beziercurve_001.use_path_clamp = True
cu_beziercurve_001.bevel_resolution = 0
cu_beziercurve_001.bevel_depth = 0.0177
cu_beziercurve_001.resolution_u = 5
cu_beziercurve_001.fill_mode = 'HALF'

# ---- objects
ob_beziercurve_001 = bpy.data.objects.new('BezierCurve.001', cu_beziercurve_001)
ob_stklib_movingmapplane_a_alternate = bpy.data.objects.new('stklib_movingMapPlane_a_alternate', me_plane_001)
ob_stklib_movingmapplane_a_path = bpy.data.objects.new('stklib_movingMapPlane_a_path', me_cube_002)
ob_lamp = bpy.data.objects.new('Lamp', light_lamp_001)
ob_stklib_movingmapplane_a_main = bpy.data.objects.new('stklib_movingMapPlane_a_main', me_cube)

# ---- transforms, parenting, visibility, modifiers, constraints
ob_beziercurve_001.location = (-0.01565, -0.0597, -1.987)
ob_beziercurve_001.rotation_euler = (1.571, -4.93e-32, 4.93e-32)
ob_beziercurve_001.lineart.crease_threshold = 0.0
ob_stklib_movingmapplane_a_alternate.location = (0.0, 0.0, 0.0)
ob_stklib_movingmapplane_a_alternate.rotation_euler = (-3.142, -0.0, 0.0)
ob_stklib_movingmapplane_a_alternate.lineart.crease_threshold = 0.0
ob_stklib_movingmapplane_a_path.location = (0.0, 0.0, 0.0)
ob_stklib_movingmapplane_a_path.lock_rotations_4d = False
ob_stklib_movingmapplane_a_path.empty_display_type = 'ARROWS'
ob_stklib_movingmapplane_a_path.lineart.crease_threshold = 0.0
_m = ob_stklib_movingmapplane_a_path.modifiers.new('EdgeSplit', 'EDGE_SPLIT')
_m.split_angle = 1.419
ob_lamp.location = (0.0, -1.386, 0.0)
ob_lamp.lineart.crease_threshold = 0.0
ob_stklib_movingmapplane_a_main.location = (0.0, 0.0, 0.0)
ob_stklib_movingmapplane_a_main.lock_rotations_4d = False
ob_stklib_movingmapplane_a_main.empty_display_type = 'ARROWS'
ob_stklib_movingmapplane_a_main.lineart.crease_threshold = 0.0
_m = ob_stklib_movingmapplane_a_main.modifiers.new('EdgeSplit', 'EDGE_SPLIT')
_m.split_angle = 1.419

# ---- collection membership
col_collection_1.objects.link(ob_beziercurve_001)
col_collection_1.objects.link(ob_stklib_movingmapplane_a_alternate)
col_collection_1.objects.link(ob_stklib_movingmapplane_a_path)
col_collection_1.objects.link(ob_lamp)
col_collection_1.objects.link(ob_stklib_movingmapplane_a_main)

# ---- scene / render settings (as saved in the file)
scene.frame_start = 1; scene.frame_end = 250; scene.frame_set(1)
scene.render.engine = 'BLENDER_EEVEE_NEXT'
scene.render.resolution_percentage = 50
scene.render.dither_intensity = 0.0
scene.cycles.use_denoising = False
scene.cycles.samples = 10
scene.cycles.sampling_pattern = 'TABULATED_SOBOL'
scene.cycles.light_sampling_threshold = 0.0
scene.cycles.use_adaptive_sampling = False
scene.cycles.use_light_tree = False
scene.cycles.blur_glossy = 0.0
scene.cycles.pixel_filter_type = 'GAUSSIAN'
scene.cycles.sample_clamp_indirect = 0.0
scene.view_settings.view_transform = 'Standard'
bpy.context.view_layer.update()

# ---- added for rendering (the .blend has no active camera): camera
cam_auto = bpy.data.cameras.new('AutoCamera')
cam_auto.lens = 50.0
cam_auto.sensor_width = 36.0
cam_auto.clip_end = 1000.0
ob_auto_camera = bpy.data.objects.new('AutoCamera', cam_auto)
scene.collection.objects.link(ob_auto_camera)
ob_auto_camera.location = (5.79648, -7.02632, 3.51411)
ob_auto_camera.rotation_euler = (1.09748, -7.21219e-08, 0.694738)
scene.camera = ob_auto_camera
bpy.context.view_layer.update()
